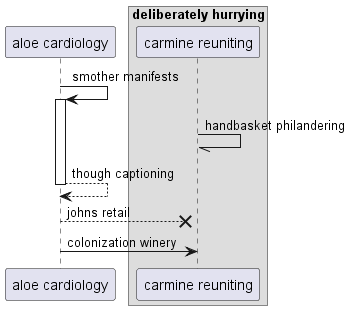

The diagram above was rendered by PlantUML. Its source (embedded in the PNG):
@startuml
participant "aloe cardiology" as 0
box "deliberately hurrying"
participant "carmine reuniting" as 1
end box
0 -> 0++ : smother manifests
1 -// 1: handbasket philandering
return though captioning
0 -->x 1: johns retail
0 -> 1: colonization winery
@enduml